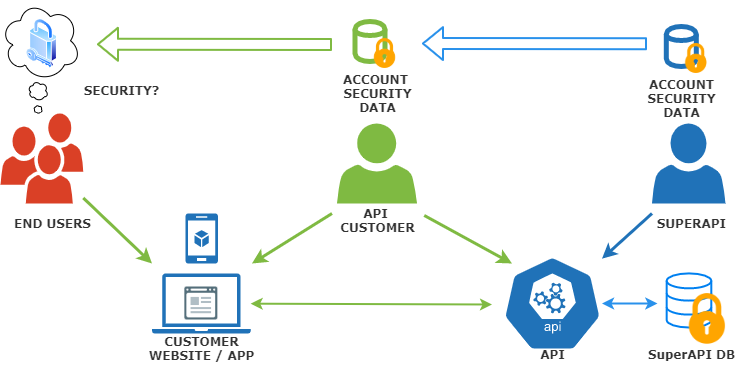

The diagram above was exported from draw.io. Its source (the exported page's mxGraphModel, read from the mxfile embedded in the PNG):
<mxGraphModel dx="1422" dy="741" grid="1" gridSize="10" guides="1" tooltips="1" connect="1" arrows="1" fold="1" page="1" pageScale="1" pageWidth="1100" pageHeight="850" math="0" shadow="0">
  <root>
    <mxCell id="0" />
    <mxCell id="1" parent="0" />
    <mxCell id="2" value="" style="ellipse;shape=cloud;whiteSpace=wrap;html=1;fontFamily=Verdana;fontColor=#333333;" vertex="1" parent="1">
      <mxGeometry x="86.5" y="152.25" width="20" height="20" as="geometry" />
    </mxCell>
    <mxCell id="3" value="" style="ellipse;shape=cloud;whiteSpace=wrap;html=1;fontFamily=Verdana;fontColor=#333333;" vertex="1" parent="1">
      <mxGeometry x="59" y="72.25" width="80" height="80" as="geometry" />
    </mxCell>
    <mxCell id="4" value="" style="pointerEvents=1;shadow=0;dashed=0;html=1;strokeColor=none;labelPosition=center;verticalLabelPosition=bottom;verticalAlign=top;outlineConnect=0;align=center;shape=mxgraph.office.users.user;fillColor=#2072B8;fontFamily=Verdana;fontColor=#333333;" vertex="1" parent="1">
      <mxGeometry x="710.5" y="195" width="73.6" height="80" as="geometry" />
    </mxCell>
    <mxCell id="5" value="" style="pointerEvents=1;shadow=0;dashed=0;html=1;strokeColor=none;labelPosition=center;verticalLabelPosition=bottom;verticalAlign=top;outlineConnect=0;align=center;shape=mxgraph.office.users.user;fillColor=#7FBA42;fontFamily=Verdana;fontColor=#333333;" vertex="1" parent="1">
      <mxGeometry x="395.5" y="195" width="80" height="80" as="geometry" />
    </mxCell>
    <mxCell id="6" value="" style="pointerEvents=1;shadow=0;dashed=0;html=1;strokeColor=none;labelPosition=center;verticalLabelPosition=bottom;verticalAlign=top;outlineConnect=0;align=center;shape=mxgraph.office.users.users;fillColor=#DA4026;fontFamily=Verdana;fontColor=#333333;" vertex="1" parent="1">
      <mxGeometry x="59" y="185" width="82.8" height="90" as="geometry" />
    </mxCell>
    <mxCell id="7" value="" style="html=1;verticalLabelPosition=bottom;align=center;labelBackgroundColor=#ffffff;verticalAlign=top;strokeWidth=2;strokeColor=#0080F0;shadow=0;dashed=0;shape=mxgraph.ios7.icons.data;fontFamily=Verdana;fontColor=#333333;" vertex="1" parent="1">
      <mxGeometry x="725.1800000000001" y="344.9" width="44.62" height="54.1" as="geometry" />
    </mxCell>
    <mxCell id="8" value="" style="ellipse;shape=cloud;whiteSpace=wrap;html=1;fontFamily=Verdana;fontColor=#333333;" vertex="1" parent="1">
      <mxGeometry x="92.25" y="176.5" width="8.5" height="8.5" as="geometry" />
    </mxCell>
    <mxCell id="9" value="&lt;b&gt;&lt;font&gt;END USERS&lt;/font&gt;&lt;/b&gt;" style="text;html=1;align=center;verticalAlign=middle;resizable=0;points=[];autosize=1;fontFamily=Verdana;fontColor=#333333;" vertex="1" parent="1">
      <mxGeometry x="65.5" y="285" width="90" height="20" as="geometry" />
    </mxCell>
    <mxCell id="10" value="&lt;b&gt;&lt;font&gt;&lt;br&gt;API &lt;br&gt;CUSTOMER&lt;/font&gt;&lt;/b&gt;" style="text;html=1;align=center;verticalAlign=middle;resizable=0;points=[];autosize=1;fontFamily=Verdana;fontColor=#333333;" vertex="1" parent="1">
      <mxGeometry x="390.5" y="260" width="90" height="50" as="geometry" />
    </mxCell>
    <mxCell id="11" value="&lt;font&gt;&lt;b&gt;SUPERAPI&lt;/b&gt;&lt;/font&gt;" style="text;html=1;align=center;verticalAlign=middle;resizable=0;points=[];autosize=1;fontFamily=Verdana;fontColor=#333333;" vertex="1" parent="1">
      <mxGeometry x="709.8" y="285" width="80" height="20" as="geometry" />
    </mxCell>
    <mxCell id="12" value="" style="group;fontFamily=Verdana;fontColor=#333333;" vertex="1" connectable="0" parent="1">
      <mxGeometry x="413.5" y="93" width="45" height="47" as="geometry" />
    </mxCell>
    <mxCell id="13" value="" style="shape=cylinder;whiteSpace=wrap;html=1;boundedLbl=1;backgroundOutline=1;strokeWidth=5;strokeColor=#7fba42;fontFamily=Verdana;fontColor=#333333;" vertex="1" parent="12">
      <mxGeometry width="30" height="40" as="geometry" />
    </mxCell>
    <mxCell id="14" value="" style="shape=image;verticalLabelPosition=bottom;labelBackgroundColor=#ffffff;verticalAlign=top;aspect=fixed;imageAspect=0;image=data:image/png,(base64 omitted: 1876 chars);fontFamily=Verdana;fontColor=#333333;" vertex="1" parent="12">
      <mxGeometry x="15" y="17" width="30" height="30" as="geometry" />
    </mxCell>
    <mxCell id="15" value="" style="edgeStyle=orthogonalEdgeStyle;rounded=0;orthogonalLoop=1;jettySize=auto;html=1;strokeColor=#2991EB;strokeWidth=2;startArrow=classic;startFill=1;fontFamily=Verdana;fontColor=#333333;" edge="1" source="16" parent="1">
      <mxGeometry relative="1" as="geometry">
        <mxPoint x="715.9000000000001" y="375" as="targetPoint" />
      </mxGeometry>
    </mxCell>
    <mxCell id="16" value="" style="html=1;dashed=0;whitespace=wrap;fillColor=#2072B8;strokeColor=#ffffff;points=[[0.005,0.63,0],[0.1,0.2,0],[0.9,0.2,0],[0.5,0,0],[0.995,0.63,0],[0.72,0.99,0],[0.5,1,0],[0.28,0.99,0]];shape=mxgraph.kubernetes.icon;prIcon=api;fontFamily=Verdana;fontColor=#333333;" vertex="1" parent="1">
      <mxGeometry x="561.3" y="325" width="99.2" height="100" as="geometry" />
    </mxCell>
    <mxCell id="17" value="&lt;font&gt;SECURITY?&lt;/font&gt;" style="text;html=1;align=center;verticalAlign=middle;resizable=0;points=[];autosize=1;fontStyle=1;fontFamily=Verdana;fontColor=#333333;" vertex="1" parent="1">
      <mxGeometry x="135.4" y="152.25" width="90" height="20" as="geometry" />
    </mxCell>
    <mxCell id="18" value="" style="shape=flexArrow;endArrow=classic;html=1;strokeColor=#2991EB;strokeWidth=2;fontFamily=Verdana;fontColor=#333333;" edge="1" parent="1">
      <mxGeometry width="50" height="50" relative="1" as="geometry">
        <mxPoint x="705.5" y="115.25" as="sourcePoint" />
        <mxPoint x="480.5" y="115.00000000000011" as="targetPoint" />
      </mxGeometry>
    </mxCell>
    <mxCell id="19" value="" style="shape=flexArrow;endArrow=classic;html=1;strokeColor=#7FBA42;strokeWidth=2;fontFamily=Verdana;fontColor=#333333;" edge="1" parent="1">
      <mxGeometry width="50" height="50" relative="1" as="geometry">
        <mxPoint x="390.5" y="115.99999999999989" as="sourcePoint" />
        <mxPoint x="155.5" y="115.78999999999996" as="targetPoint" />
      </mxGeometry>
    </mxCell>
    <mxCell id="20" value="" style="endArrow=classic;html=1;strokeColor=#7FBA42;strokeWidth=3;fontFamily=Verdana;fontColor=#333333;" edge="1" source="6" parent="1">
      <mxGeometry width="50" height="50" relative="1" as="geometry">
        <mxPoint x="180.5" y="315" as="sourcePoint" />
        <mxPoint x="210.5" y="335" as="targetPoint" />
      </mxGeometry>
    </mxCell>
    <mxCell id="21" value="" style="group;fontFamily=Verdana;fontColor=#333333;" vertex="1" connectable="0" parent="1">
      <mxGeometry x="210.5" y="345" width="98.69999999999999" height="60" as="geometry" />
    </mxCell>
    <mxCell id="22" value="" style="pointerEvents=1;shadow=0;dashed=0;html=1;strokeColor=none;fillColor=#2072B8;labelPosition=center;verticalLabelPosition=bottom;verticalAlign=top;align=center;outlineConnect=0;shape=mxgraph.veeam2.laptop;fontFamily=Verdana;fontColor=#333333;" vertex="1" parent="21">
      <mxGeometry width="98.7" height="60" as="geometry" />
    </mxCell>
    <mxCell id="23" value="" style="shape=image;html=1;verticalAlign=top;verticalLabelPosition=bottom;labelBackgroundColor=#ffffff;imageAspect=0;aspect=fixed;image=https://cdn2.iconfinder.com/data/icons/bitsies/128/Application-128.png;strokeColor=#7fba42;strokeWidth=5;fillColor=#2072B8;fontFamily=Verdana;fontColor=#333333;" vertex="1" parent="21">
      <mxGeometry x="32.849999999999994" y="13.5" width="33" height="33" as="geometry" />
    </mxCell>
    <mxCell id="24" value="" style="group;fontFamily=Verdana;fontColor=#333333;" vertex="1" connectable="0" parent="1">
      <mxGeometry x="724.8" y="98" width="45" height="47" as="geometry" />
    </mxCell>
    <mxCell id="25" value="" style="group;fontFamily=Verdana;fontColor=#333333;" vertex="1" connectable="0" parent="24">
      <mxGeometry width="45" height="47" as="geometry" />
    </mxCell>
    <mxCell id="26" value="" style="shape=cylinder;whiteSpace=wrap;html=1;boundedLbl=1;backgroundOutline=1;strokeWidth=5;strokeColor=#2072B8;fontFamily=Verdana;fontColor=#333333;" vertex="1" parent="25">
      <mxGeometry width="30" height="40" as="geometry" />
    </mxCell>
    <mxCell id="27" value="" style="shape=image;verticalLabelPosition=bottom;labelBackgroundColor=#ffffff;verticalAlign=top;aspect=fixed;imageAspect=0;image=data:image/png,(base64 omitted: 1876 chars);fontFamily=Verdana;fontColor=#333333;" vertex="1" parent="25">
      <mxGeometry x="15" y="17" width="30" height="30" as="geometry" />
    </mxCell>
    <mxCell id="28" value="" style="shape=image;verticalLabelPosition=bottom;labelBackgroundColor=#ffffff;verticalAlign=top;aspect=fixed;imageAspect=0;image=data:image/png,(base64 omitted: 1876 chars);fontFamily=Verdana;fontColor=#333333;" vertex="1" parent="1">
      <mxGeometry x="740.5" y="365" width="50.8" height="50.8" as="geometry" />
    </mxCell>
    <mxCell id="29" value="" style="rounded=0;orthogonalLoop=1;jettySize=auto;html=1;strokeColor=#7FBA42;strokeWidth=2;startArrow=classic;startFill=1;fontFamily=Verdana;fontColor=#333333;" edge="1" source="22" parent="1">
      <mxGeometry relative="1" as="geometry">
        <mxPoint x="645.9000000000001" y="385" as="sourcePoint" />
        <mxPoint x="550.5" y="376" as="targetPoint" />
      </mxGeometry>
    </mxCell>
    <mxCell id="30" value="" style="endArrow=classic;html=1;strokeColor=#7FBA42;strokeWidth=3;fontFamily=Verdana;fontColor=#333333;" edge="1" parent="1">
      <mxGeometry width="50" height="50" relative="1" as="geometry">
        <mxPoint x="390.5" y="285" as="sourcePoint" />
        <mxPoint x="310.5" y="335" as="targetPoint" />
      </mxGeometry>
    </mxCell>
    <mxCell id="31" value="" style="endArrow=classic;html=1;strokeColor=#7FBA42;strokeWidth=3;exitX=1.025;exitY=0.539;exitDx=0;exitDy=0;exitPerimeter=0;fontFamily=Verdana;fontColor=#333333;" edge="1" source="10" parent="1">
      <mxGeometry width="50" height="50" relative="1" as="geometry">
        <mxPoint x="620.5" y="285" as="sourcePoint" />
        <mxPoint x="570.5" y="335" as="targetPoint" />
      </mxGeometry>
    </mxCell>
    <mxCell id="32" value="&lt;b&gt;&lt;font&gt;API&lt;/font&gt;&lt;/b&gt;" style="text;html=1;align=center;verticalAlign=middle;resizable=0;points=[];autosize=1;fontFamily=Verdana;fontColor=#333333;" vertex="1" parent="1">
      <mxGeometry x="590.5" y="415.79999999999995" width="40" height="20" as="geometry" />
    </mxCell>
    <mxCell id="33" value="&lt;b&gt;&lt;font&gt;CUSTOMER&lt;br&gt;WEBSITE / APP&lt;br&gt;&lt;/font&gt;&lt;/b&gt;" style="text;html=1;align=center;verticalAlign=middle;resizable=0;points=[];autosize=1;fontFamily=Verdana;fontColor=#333333;" vertex="1" parent="1">
      <mxGeometry x="199.85" y="405" width="120" height="30" as="geometry" />
    </mxCell>
    <mxCell id="34" value="&lt;font&gt;&lt;b&gt;SuperAPI DB&lt;/b&gt;&lt;/font&gt;" style="text;html=1;align=center;verticalAlign=middle;resizable=0;points=[];autosize=1;fontFamily=Verdana;fontColor=#333333;" vertex="1" parent="1">
      <mxGeometry x="699.8" y="415.79999999999995" width="100" height="20" as="geometry" />
    </mxCell>
    <mxCell id="35" value="" style="endArrow=classic;html=1;strokeColor=#2072B8;strokeWidth=3;fontFamily=Verdana;fontColor=#333333;" edge="1" target="16" parent="1">
      <mxGeometry width="50" height="50" relative="1" as="geometry">
        <mxPoint x="710.5" y="285" as="sourcePoint" />
        <mxPoint x="630.5" y="315" as="targetPoint" />
      </mxGeometry>
    </mxCell>
    <mxCell id="36" value="&lt;font&gt;ACCOUNT &lt;br&gt;SECURITY&lt;br&gt;DATA&lt;br&gt;&lt;/font&gt;" style="text;html=1;align=center;verticalAlign=middle;resizable=0;points=[];autosize=1;fontStyle=1;fontFamily=Verdana;fontColor=#333333;" vertex="1" parent="1">
      <mxGeometry x="395.5" y="140" width="80" height="50" as="geometry" />
    </mxCell>
    <mxCell id="37" value="&lt;font&gt;ACCOUNT&lt;br&gt;SECURITY&lt;br&gt;DATA&lt;br&gt;&lt;/font&gt;" style="text;html=1;align=center;verticalAlign=middle;resizable=0;points=[];autosize=1;fontStyle=1;fontFamily=Verdana;fontColor=#333333;" vertex="1" parent="1">
      <mxGeometry x="699.8" y="145" width="80" height="50" as="geometry" />
    </mxCell>
    <mxCell id="38" value="" style="verticalLabelPosition=bottom;html=1;verticalAlign=top;align=center;strokeColor=none;fillColor=#2072B8;shape=mxgraph.azure.mobile_services;pointerEvents=1;fontFamily=Verdana;fontColor=#333333;" vertex="1" parent="1">
      <mxGeometry x="244" y="285" width="32.5" height="50" as="geometry" />
    </mxCell>
    <mxCell id="39" value="" style="aspect=fixed;perimeter=ellipsePerimeter;html=1;align=center;shadow=0;dashed=0;spacingTop=3;image;image=img/lib/active_directory/security.svg;fillColor=#2072B8;fontFamily=Verdana;fontColor=#333333;" vertex="1" parent="1">
      <mxGeometry x="84.65" y="90" width="31.5" height="50" as="geometry" />
    </mxCell>
  </root>
</mxGraphModel>